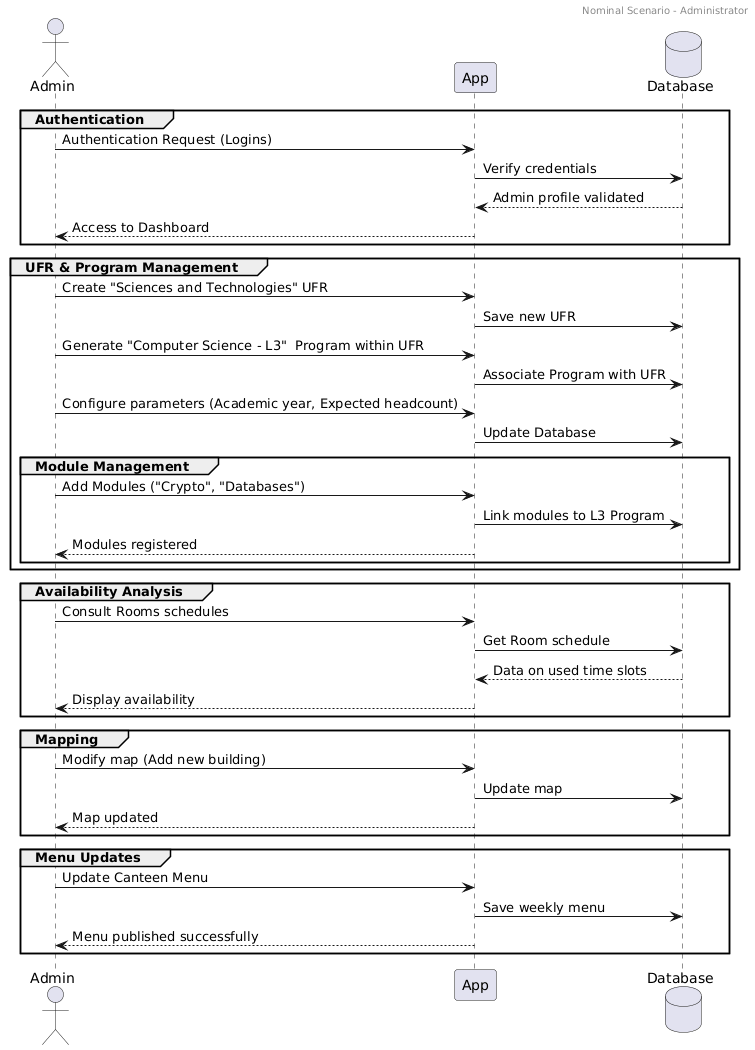

The diagram above was rendered by PlantUML. Its source (embedded in the PNG):
@startuml
header Nominal Scenario - Administrator

actor Admin
participant "App" as App
database "Database" as DB

group Authentication
    Admin -> App: Authentication Request (Logins)
    App -> DB: Verify credentials
    DB --> App: Admin profile validated
    App --> Admin: Access to Dashboard
end

group UFR & Program Management
    Admin -> App: Create "Sciences and Technologies" UFR
    App -> DB: Save new UFR
    Admin -> App: Generate "Computer Science - L3"  Program within UFR
    App -> DB: Associate Program with UFR
    Admin -> App: Configure parameters (Academic year, Expected headcount)
    App -> DB: Update Database


group Module Management
    Admin -> App: Add Modules ("Crypto", "Databases")
    App -> DB: Link modules to L3 Program
    App --> Admin: Modules registered
end
end

group Availability Analysis
    Admin -> App: Consult Rooms schedules
    App -> DB: Get Room schedule
    DB --> App: Data on used time slots
    App --> Admin: Display availability
end

group Mapping
    Admin -> App: Modify map (Add new building)
    App -> DB: Update map
    App --> Admin: Map updated
end

group Menu Updates
    Admin -> App: Update Canteen Menu
    App -> DB: Save weekly menu
    App --> Admin: Menu published successfully
end
@enduml